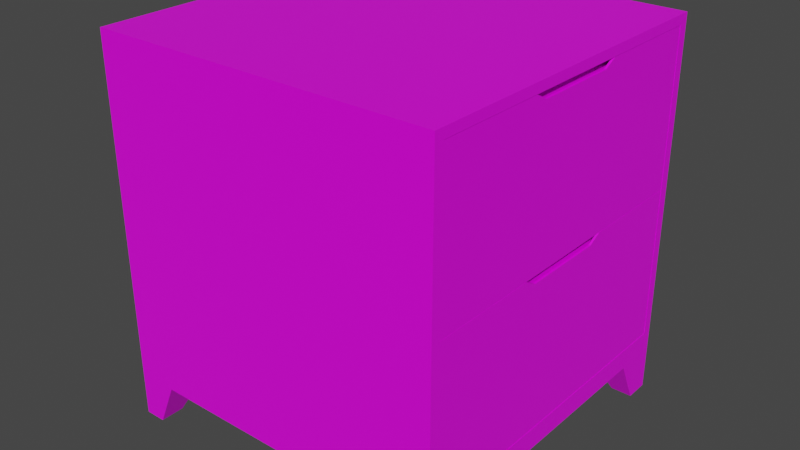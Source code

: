 # Source: nightstand.blend  (saved by Blender 3.5.10; exported with 4.5.12 LTS)
import bpy
from mathutils import Matrix  # noqa: F401  (used for matrix-valued properties, if any)

bpy.ops.wm.read_factory_settings(use_empty=True)
scene = bpy.context.scene
scene.name = 'Scene'

# ---- collections
col_collection = bpy.data.collections.new('Collection'); scene.collection.children.link(col_collection)

# ---- images (referenced by path relative to the original .blend; pixels are not part of the script)
import os
ASSET_DIR = os.environ.get("B2B_ASSET_DIR", "")  # directory of the original .blend (textures are referenced by path, not embedded)
HERE = os.path.dirname(os.path.abspath(__file__))  # packed textures are extracted next to this script under _unpacked/

def load_image(name, relpath, width, height, colorspace="sRGB"):
    """Load a texture the original file referenced (path relative to the .blend, or extracted next to this script)."""
    p = next((c for c in (os.path.join(HERE, relpath), os.path.join(ASSET_DIR, relpath)) if relpath and os.path.exists(c)), "")
    if p:
        img = bpy.data.images.load(p, check_existing=True)
        img.name = name
    else:  # same state as the original file: an image datablock whose file is absent (Cycles renders it pink)
        img = bpy.data.images.new(name, width, height)
        img.source = "FILE"
        img.filepath = "//" + (relpath or name)
    img.colorspace_settings.name = colorspace
    return img
img_untitled = load_image('Untitled', 'nightstand.png', 1024, 1024, 'sRGB')

# ---- materials (node trees are filled in below, after node groups)
mat_material = bpy.data.materials.new('Material')
mat_material.alpha_threshold = 0.0
mat_material.use_transparent_shadow = False
mat_material.line_color = (0.0, 0.0, 0.0, 1.0)

# ---- material node trees
mat_material.use_nodes = True; mat_material.node_tree.nodes.clear()
_N = mat_material.node_tree.nodes; _L = mat_material.node_tree.links
n0 = _N.new('ShaderNodeOutputMaterial'); n0.name = 'Material Output'; n0.location = (300, 300)
n1 = _N.new('ShaderNodeBsdfPrincipled'); n1.name = 'Principled BSDF'; n1.location = (10, 300)
n1.distribution = 'GGX'
n1.subsurface_method = 'BURLEY'
n1.inputs[2].default_value = 0.4
n1.inputs[3].default_value = 1.45
n1.inputs[27].default_value = (0.0, 0.0, 0.0, 1.0)
n1.inputs[28].default_value = 1.0
n2 = _N.new('ShaderNodeTexImage'); n2.name = 'Image Texture'; n2.location = (-280, 275)
n2.image = img_untitled
n2.interpolation = 'Closest'
_L.new(n1.outputs[0], n0.inputs[0])
_L.new(n2.outputs[0], n1.inputs[0])
n0.is_active_output = True

# ---- world
world_world = bpy.data.worlds.new('World'); scene.world = world_world
world_world.use_nodes = True; world_world.node_tree.nodes.clear()
_N = world_world.node_tree.nodes; _L = world_world.node_tree.links
n0 = _N.new('ShaderNodeOutputWorld'); n0.name = 'World Output'; n0.location = (300, 300)
n1 = _N.new('ShaderNodeBackground'); n1.name = 'Background'; n1.location = (10, 300)
n1.inputs[0].default_value = (0.05088, 0.05088, 0.05088, 1.0)
_L.new(n1.outputs[0], n0.inputs[0])
n0.is_active_output = True
world_world.color = (0.05088, 0.05088, 0.05088)
world_world.use_sun_shadow = False
world_world.sun_shadow_jitter_overblur = 0.0

# ---- meshes
me_cube_002 = bpy.data.meshes.new('Cube.002')
me_cube_002.from_pydata([(-0.5, -0.5, 1.109), (-0.5, 0.5, 1.109), (0.5, -0.5, 1.109), (0.5, 0.5, 1.109), (-0.5, -0.5, 0.1639), (-0.5, 0.5, 0.1639), (0.5, 0.5, 0.1639), (0.5, -0.5, 0.1639), (0.5, 0.4718, 1.082), (0.5, -0.4718, 1.082), (0.5, 0.4718, 0.1901), (0.5, -0.4718, 0.1901), (-0.4632, 0.4718, 1.082), (-0.4632, -0.4718, 1.082), (-0.4632, 0.4718, 0.1901), (-0.4632, -0.4718, 0.1901), (0.4438, 0.4718, 0.611), (0.4438, -0.4718, 0.611), (-0.4632, 0.4718, 0.611), (-0.4632, -0.4718, 0.611), (0.4438, 0.4718, 0.6448), (0.4438, -0.4718, 0.6448), (-0.4632, 0.4718, 0.6448), (-0.4632, -0.4718, 0.6448), (-0.5, -0.5, 0.1283), (-0.5, -0.5, 0.1638), (-0.5, 0.5, 0.1283), (-0.5, 0.5, 0.1638), (0.5, -0.5, 0.1283), (0.5, -0.5, 0.1638), (0.5, 0.5, 0.1283), (0.5, 0.5, 0.1638), (-0.5, 0.3667, 0.1283), (-0.5, -0.3667, 0.1283), (-0.5, -0.3667, 0.1638), (-0.5, 0.3667, 0.1638), (0.5, -0.3667, 0.1283), (0.5, 0.3667, 0.1283), (0.5, 0.3667, 0.1638), (0.5, -0.3667, 0.1638), (0.3833, 0.5, 0.1283), (-0.3833, 0.5, 0.1283), (-0.3833, 0.5, 0.1638), (0.3833, 0.5, 0.1638), (-0.3833, -0.5, 0.1283), (0.3833, -0.5, 0.1283), (0.3833, -0.5, 0.1638), (-0.3833, -0.5, 0.1638), (-0.3833, 0.3667, 0.1638), (0.3833, 0.3667, 0.1638), (-0.3833, -0.3667, 0.1638), (0.3833, -0.3667, 0.1638), (0.3833, 0.3667, 0.1283), (-0.3833, 0.3667, 0.1283), (0.3833, -0.3667, 0.1283), (-0.3833, -0.3667, 0.1283), (-0.4998, -0.4294, 0.0), (-0.4998, -0.4998, 0.0), (-0.4388, 0.4998, 0.0), (-0.4998, 0.4998, 0.0), (0.4998, 0.4294, 0.0), (0.4998, 0.4998, 0.0), (0.4388, -0.4998, 0.0), (0.4998, -0.4998, 0.0), (-0.4998, 0.4294, 0.0), (0.4998, -0.4294, 0.0), (-0.4388, 0.4294, 0.0), (-0.4388, -0.4294, 0.0), (0.4388, 0.4998, 0.0), (-0.4388, -0.4998, 0.0), (0.4388, 0.4294, 0.0), (0.4388, -0.4294, 0.0)], [], [(4, 0, 1, 5), (5, 1, 3, 6), (6, 3, 8, 10), (7, 2, 0, 4), (3, 1, 0, 2), (7, 4, 5, 6), (8, 9, 13, 12), (3, 2, 9, 8), (7, 6, 10, 11), (2, 7, 11, 9), (14, 12, 13, 15), (11, 10, 14, 15), (10, 8, 12, 14), (9, 11, 15, 13), (16, 18, 19, 17), (20, 21, 23, 22), (17, 19, 23, 21), (16, 17, 21, 20), (18, 16, 20, 22), (19, 18, 22, 23), (32, 35, 27, 26), (40, 43, 31, 30), (36, 39, 29, 28), (44, 47, 25, 24), (30, 37, 60, 61), (50, 34, 25, 47), (42, 27, 35, 48), (48, 35, 34, 50), (40, 30, 61, 68), (52, 37, 36, 54), (30, 31, 38, 37), (37, 38, 39, 36), (24, 25, 34, 33), (33, 34, 35, 32), (32, 53, 55, 33), (53, 52, 54, 55), (54, 36, 65, 71), (41, 40, 52, 53), (38, 49, 51, 39), (49, 48, 50, 51), (31, 43, 49, 38), (43, 42, 48, 49), (39, 51, 46, 29), (51, 50, 47, 46), (32, 26, 59, 64), (55, 54, 45, 44), (28, 29, 46, 45), (45, 46, 47, 44), (26, 27, 42, 41), (41, 42, 43, 40), (71, 65, 63, 62), (68, 61, 60, 70), (59, 58, 66, 64), (56, 67, 69, 57), (53, 32, 64, 66), (24, 33, 56, 57), (33, 55, 67, 56), (36, 28, 63, 65), (41, 53, 66, 58), (55, 44, 69, 67), (44, 24, 57, 69), (52, 40, 68, 70), (28, 45, 62, 63), (37, 52, 70, 60), (45, 54, 71, 62), (26, 41, 58, 59)])
_uv = me_cube_002.uv_layers.new(name='UVMap')
_uv.uv.foreach_set('vector', [0.504, 0.1639, 0.359, 0.1639, 0.359, 0.01039, 0.504, 0.01039, 0.176, 0.3591, 0.3208, 0.359, 0.3208, 0.5126, 0.176, 0.5126, 0.5019, 0.3383, 0.3569, 0.3383, 0.3609, 0.3339, 0.4979, 0.3339, 0.01039, 0.359, 0.1552, 0.3591, 0.1552, 0.5126, 0.01039, 0.5126, 0.1847, 0.01039, 0.3382, 0.01039, 0.3382, 0.1639, 0.1847, 0.1639, 0.3361, 0.3383, 0.1837, 0.3383, 0.1837, 0.1847, 0.3361, 0.1847, 0.5247, 0.01039, 0.6696, 0.01039, 0.6696, 0.1573, 0.5247, 0.1573, 0.3569, 0.3383, 0.3569, 0.1847, 0.3609, 0.189, 0.3609, 0.3339, 0.5019, 0.1847, 0.5019, 0.3383, 0.4979, 0.3339, 0.4979, 0.189, 0.3569, 0.1847, 0.5019, 0.1847, 0.4979, 0.189, 0.3609, 0.189, 0.6884, 0.1847, 0.8253, 0.1847, 0.8253, 0.3296, 0.6884, 0.3296, 0.3416, 0.359, 0.4865, 0.359, 0.4865, 0.5069, 0.3416, 0.5069, 0.1472, 0.6813, 0.01039, 0.6813, 0.01039, 0.5334, 0.1472, 0.5335, 0.168, 0.5335, 0.3047, 0.5334, 0.3047, 0.6813, 0.168, 0.6813, 0.6729, 0.359, 0.8122, 0.359, 0.8122, 0.5039, 0.6729, 0.5039, 0.6729, 0.6722, 0.6729, 0.5273, 0.8112, 0.5273, 0.8112, 0.6722, 0.9753, 0.1496, 0.9753, 0.01039, 0.9805, 0.01039, 0.9805, 0.1496, 0.4768, 0.84, 0.4768, 0.6951, 0.4819, 0.6951, 0.4819, 0.84, 0.7544, 0.9896, 0.7544, 0.8504, 0.7596, 0.8504, 0.7596, 0.9896, 0.6424, 0.8396, 0.6424, 0.6947, 0.6476, 0.6947, 0.6476, 0.8396, 0.4363, 0.7156, 0.4308, 0.7156, 0.4308, 0.6951, 0.4363, 0.6951, 0.9348, 0.0283, 0.9294, 0.02831, 0.9294, 0.01039, 0.9348, 0.01039, 0.602, 0.7152, 0.5965, 0.7152, 0.5965, 0.6947, 0.602, 0.6947, 0.2835, 0.72, 0.278, 0.72, 0.278, 0.7021, 0.2835, 0.7021, 0.602, 0.8482, 0.602, 0.8278, 0.6216, 0.8374, 0.6216, 0.8482, 0.146, 0.1435, 0.1639, 0.1435, 0.1639, 0.1639, 0.146, 0.1639, 0.146, 0.01039, 0.1639, 0.01039, 0.1639, 0.03086, 0.146, 0.03086, 0.146, 0.03086, 0.1639, 0.03086, 0.1639, 0.1435, 0.146, 0.1435, 0.9348, 0.0283, 0.9348, 0.01039, 0.9545, 0.01042, 0.9545, 0.01979, 0.02818, 0.3178, 0.01039, 0.3178, 0.01039, 0.2052, 0.02818, 0.2052, 0.602, 0.8482, 0.5965, 0.8482, 0.5965, 0.8278, 0.602, 0.8278, 0.602, 0.8278, 0.5965, 0.8278, 0.5965, 0.7152, 0.602, 0.7152, 0.4363, 0.8486, 0.4308, 0.8486, 0.4308, 0.8282, 0.4363, 0.8282, 0.4363, 0.8282, 0.4308, 0.8282, 0.4308, 0.7156, 0.4363, 0.7156, 0.1629, 0.3178, 0.1451, 0.3178, 0.1451, 0.2052, 0.1629, 0.2052, 0.1451, 0.3178, 0.02818, 0.3178, 0.02818, 0.2052, 0.1451, 0.2052, 0.6144, 0.8892, 0.5965, 0.8892, 0.5966, 0.869, 0.606, 0.869, 0.1451, 0.3383, 0.02818, 0.3383, 0.02818, 0.3178, 0.1451, 0.3178, 0.01039, 0.03086, 0.0283, 0.03086, 0.0283, 0.1435, 0.01039, 0.1435, 0.0283, 0.03086, 0.146, 0.03086, 0.146, 0.1435, 0.0283, 0.1435, 0.01039, 0.01039, 0.0283, 0.01039, 0.0283, 0.03086, 0.01039, 0.03086, 0.0283, 0.01039, 0.146, 0.01039, 0.146, 0.03086, 0.0283, 0.03086, 0.01039, 0.1435, 0.0283, 0.1435, 0.0283, 0.1639, 0.01039, 0.1639, 0.0283, 0.1435, 0.146, 0.1435, 0.146, 0.1639, 0.0283, 0.1639, 0.4363, 0.7156, 0.4363, 0.6951, 0.456, 0.6951, 0.456, 0.7059, 0.1451, 0.2052, 0.02818, 0.2052, 0.02818, 0.1847, 0.1451, 0.1847, 0.2835, 0.8557, 0.278, 0.8557, 0.278, 0.8377, 0.2835, 0.8377, 0.2835, 0.8377, 0.278, 0.8377, 0.278, 0.72, 0.2835, 0.72, 0.9348, 0.1639, 0.9294, 0.1639, 0.9294, 0.146, 0.9348, 0.146, 0.9348, 0.146, 0.9294, 0.146, 0.9294, 0.02831, 0.9348, 0.0283, 0.6424, 0.8604, 0.6517, 0.8604, 0.6517, 0.8712, 0.6424, 0.8712, 0.4768, 0.8608, 0.4861, 0.8608, 0.4861, 0.8716, 0.4768, 0.8716, 0.01039, 0.8704, 0.0197, 0.8704, 0.0197, 0.8812, 0.01039, 0.8812, 0.04048, 0.8704, 0.04979, 0.8704, 0.04979, 0.8812, 0.04048, 0.8812, 0.2276, 0.8678, 0.2455, 0.8678, 0.2455, 0.888, 0.2361, 0.888, 0.4363, 0.8486, 0.4363, 0.8282, 0.456, 0.8378, 0.456, 0.8486, 0.2068, 0.888, 0.1889, 0.888, 0.1974, 0.8678, 0.2068, 0.8678, 0.602, 0.7152, 0.602, 0.6947, 0.6216, 0.6947, 0.6216, 0.7055, 0.5678, 0.863, 0.5678, 0.8834, 0.5479, 0.8738, 0.5479, 0.863, 0.5271, 0.863, 0.5271, 0.8834, 0.5072, 0.8834, 0.5072, 0.8726, 0.2835, 0.72, 0.2835, 0.7021, 0.3032, 0.7022, 0.3032, 0.7115, 0.3609, 0.8634, 0.3609, 0.8838, 0.3416, 0.8838, 0.3416, 0.873, 0.2835, 0.8557, 0.2835, 0.8377, 0.3032, 0.8463, 0.3032, 0.8556, 0.4488, 0.8896, 0.4308, 0.8896, 0.4393, 0.8694, 0.4487, 0.8694, 0.4011, 0.8634, 0.4011, 0.8838, 0.3817, 0.8742, 0.3817, 0.8634, 0.9348, 0.1639, 0.9348, 0.146, 0.9545, 0.1545, 0.9545, 0.1639])
me_cube_002.materials.append(mat_material)
me_cube_002.use_remesh_fix_poles = True
me_cube_002.use_remesh_preserve_attributes = False
me_cube_002.use_paint_bone_selection = False
me_cube_002.use_paint_mask = True
me_cube_002.update()
me_cube_001 = bpy.data.meshes.new('Cube.001')
me_cube_001.from_pydata([(-0.4614, -0.4709, 0.6435), (-0.4614, -0.4709, 1.06), (-0.4614, 0.4709, 0.6435), (-0.4614, 0.4709, 1.06), (0.4804, -0.4709, 0.6435), (0.4804, -0.4709, 1.06), (0.4804, 0.4709, 0.6435), (0.4804, 0.4709, 1.06), (-0.4353, -0.4448, 1.06), (-0.4353, 0.4448, 1.06), (0.4544, 0.4448, 1.06), (0.4544, -0.4448, 1.06), (-0.4353, -0.4448, 0.6636), (-0.4353, 0.4448, 0.6636), (0.4544, 0.4448, 0.6636), (0.4544, -0.4448, 0.6636), (0.4992, 0.4718, 0.636), (0.4992, -0.4718, 0.636), (0.4944, 0.4716, 1.083), (0.4992, 0.4718, 1.081), (0.4992, -0.4718, 1.081), (0.4944, -0.4716, 1.083), (-0.4614, 0.157, 0.6435), (-0.4614, -0.157, 0.6435), (-0.4614, -0.157, 1.06), (-0.4614, 0.157, 1.06), (0.4804, -0.157, 0.6435), (0.4804, 0.157, 0.6435), (0.4804, 0.157, 1.06), (0.4804, -0.157, 1.06), (-0.4353, -0.1483, 1.06), (-0.4353, 0.1483, 1.06), (0.4544, 0.1483, 1.06), (0.4544, -0.1483, 1.06), (-0.4353, -0.1483, 0.6636), (-0.4353, 0.1483, 0.6636), (0.4544, 0.1483, 0.6636), (0.4544, -0.1483, 0.6636), (0.4992, 0.1573, 0.636), (0.4992, -0.1573, 0.636), (0.4944, 0.1572, 1.083), (0.4944, -0.1572, 1.083), (0.4992, -0.1573, 1.081), (0.4992, 0.1573, 1.081), (-0.4614, 0.05232, 0.6435), (-0.4614, -0.05232, 0.6435), (-0.4614, -0.05232, 1.06), (-0.4614, 0.05232, 1.06), (0.4804, -0.05232, 0.6435), (0.4804, 0.05232, 0.6435), (0.4804, 0.05232, 1.06), (0.4804, -0.05232, 1.06), (-0.4353, -0.04943, 1.06), (-0.4353, 0.04943, 1.06), (0.4544, 0.04943, 1.06), (0.4544, -0.04943, 1.06), (-0.4353, -0.04943, 0.6636), (-0.4353, 0.04943, 0.6636), (0.4544, 0.04943, 0.6636), (0.4544, -0.04943, 0.6636), (0.4992, 0.05242, 0.636), (0.4992, -0.05242, 0.636), (0.4944, 0.12, 1.062), (0.4944, -0.12, 1.062), (0.4992, -0.1201, 1.061), (0.4992, 0.1201, 1.061)], [], [(22, 25, 3, 2), (2, 3, 7, 6), (27, 6, 16, 38), (4, 5, 1, 0), (23, 26, 4, 0), (7, 3, 9, 10), (32, 10, 14, 36), (28, 7, 10, 32), (24, 1, 8, 30), (1, 5, 11, 8), (37, 34, 12, 15), (30, 8, 12, 34), (8, 11, 15, 12), (10, 9, 13, 14), (40, 18, 7, 28), (4, 17, 20, 21, 5), (41, 21, 20, 42), (39, 42, 20, 17), (7, 18, 19, 16, 6), (16, 19, 43, 38), (61, 64, 42, 39), (18, 40, 43, 19), (63, 41, 42, 64), (21, 41, 29, 5), (62, 40, 28, 50), (9, 31, 35, 13), (52, 30, 34, 56), (14, 13, 35, 36), (59, 56, 34, 37), (3, 25, 31, 9), (46, 24, 30, 52), (5, 29, 33, 11), (50, 28, 32, 54), (11, 33, 37, 15), (54, 32, 36, 58), (2, 6, 27, 22), (45, 48, 26, 23), (4, 26, 39, 17), (49, 27, 38, 60), (0, 1, 24, 23), (44, 47, 25, 22), (23, 24, 46, 45), (45, 46, 47, 44), (26, 48, 61, 39), (48, 49, 60, 61), (22, 27, 49, 44), (44, 49, 48, 45), (33, 55, 59, 37), (55, 54, 58, 59), (29, 51, 55, 33), (51, 50, 54, 55), (25, 47, 53, 31), (47, 46, 52, 53), (36, 35, 57, 58), (58, 57, 56, 59), (31, 53, 57, 35), (53, 52, 56, 57), (41, 63, 51, 29), (63, 62, 50, 51), (40, 62, 65, 43), (62, 63, 64, 65), (38, 43, 65, 60), (60, 65, 64, 61)])
_uv = me_cube_001.uv_layers.new(name='UVMap')
_uv.uv.foreach_set('vector', [0.8959, 0.5755, 0.832, 0.5755, 0.832, 0.5273, 0.8959, 0.5273, 0.5745, 0.8422, 0.5107, 0.8422, 0.5108, 0.6976, 0.5746, 0.6976, 0.4381, 0.6713, 0.4863, 0.6713, 0.4865, 0.6743, 0.4382, 0.6743, 0.01153, 0.705, 0.07536, 0.705, 0.07541, 0.8496, 0.01157, 0.8496, 0.3899, 0.5277, 0.3899, 0.6713, 0.3417, 0.6713, 0.3417, 0.5277, 0.6674, 0.1876, 0.6674, 0.3322, 0.6634, 0.3282, 0.6634, 0.1916, 0.9166, 0.5728, 0.9166, 0.5273, 0.9774, 0.5273, 0.9774, 0.5728, 0.6192, 0.1876, 0.6674, 0.1876, 0.6634, 0.1916, 0.6179, 0.1916, 0.571, 0.3322, 0.5228, 0.3322, 0.5268, 0.3282, 0.5724, 0.3282, 0.5228, 0.3322, 0.5228, 0.1876, 0.5268, 0.1916, 0.5268, 0.3282, 0.6729, 0.784, 0.8095, 0.784, 0.8095, 0.8296, 0.6729, 0.8296, 0.8461, 0.2303, 0.8461, 0.1847, 0.9069, 0.1847, 0.9069, 0.2303, 0.7337, 0.8504, 0.7337, 0.987, 0.6729, 0.987, 0.6729, 0.8504, 0.9885, 0.1847, 0.9885, 0.3213, 0.9277, 0.3213, 0.9277, 0.1847, 0.8048, 0.8986, 0.8048, 0.8504, 0.8084, 0.8505, 0.8084, 0.8987, 0.01153, 0.705, 0.01039, 0.7021, 0.07866, 0.7021, 0.07887, 0.7029, 0.07536, 0.705, 0.571, 0.1855, 0.5227, 0.1855, 0.5227, 0.1847, 0.571, 0.1847, 0.8303, 0.7895, 0.8986, 0.7895, 0.8986, 0.8378, 0.8303, 0.8378, 0.5108, 0.6976, 0.5072, 0.6954, 0.5075, 0.6947, 0.5757, 0.6947, 0.5746, 0.6976, 0.8303, 0.693, 0.8986, 0.693, 0.8986, 0.7413, 0.8303, 0.7413, 0.8303, 0.7734, 0.8955, 0.7838, 0.8986, 0.7895, 0.8303, 0.7895, 0.6675, 0.1855, 0.6193, 0.1855, 0.6193, 0.1847, 0.6676, 0.1847, 0.5767, 0.1854, 0.571, 0.1855, 0.571, 0.1847, 0.5767, 0.1847, 0.784, 0.8504, 0.784, 0.8986, 0.7804, 0.8987, 0.7804, 0.8505, 0.6136, 0.1854, 0.6193, 0.1855, 0.6192, 0.1876, 0.6032, 0.1876, 0.8461, 0.3213, 0.8461, 0.2758, 0.9069, 0.2758, 0.9069, 0.3213, 0.8461, 0.2454, 0.8461, 0.2303, 0.9069, 0.2303, 0.9069, 0.2454, 0.6729, 0.693, 0.8095, 0.693, 0.8095, 0.7385, 0.6729, 0.7385, 0.6729, 0.7689, 0.8095, 0.7689, 0.8095, 0.784, 0.6729, 0.784, 0.6674, 0.3322, 0.6192, 0.3322, 0.6179, 0.3282, 0.6634, 0.3282, 0.5871, 0.3322, 0.571, 0.3322, 0.5724, 0.3282, 0.5876, 0.3282, 0.5228, 0.1876, 0.571, 0.1876, 0.5724, 0.1916, 0.5268, 0.1916, 0.6032, 0.1876, 0.6192, 0.1876, 0.6179, 0.1916, 0.6027, 0.1916, 0.9166, 0.6639, 0.9166, 0.6184, 0.9774, 0.6184, 0.9774, 0.6639, 0.9166, 0.588, 0.9166, 0.5728, 0.9774, 0.5728, 0.9774, 0.588, 0.4863, 0.5277, 0.4863, 0.6713, 0.4381, 0.6713, 0.4381, 0.5277, 0.406, 0.5277, 0.406, 0.6713, 0.3899, 0.6713, 0.3899, 0.5277, 0.3417, 0.6713, 0.3899, 0.6713, 0.3899, 0.6743, 0.3416, 0.6743, 0.4221, 0.6713, 0.4381, 0.6713, 0.4382, 0.6743, 0.4221, 0.6743, 0.8959, 0.6719, 0.832, 0.6719, 0.832, 0.6237, 0.8959, 0.6237, 0.8959, 0.5916, 0.832, 0.5916, 0.832, 0.5755, 0.8959, 0.5755, 0.8959, 0.6237, 0.832, 0.6237, 0.832, 0.6076, 0.8959, 0.6076, 0.8959, 0.6076, 0.832, 0.6076, 0.832, 0.5916, 0.8959, 0.5916, 0.3899, 0.6713, 0.406, 0.6713, 0.406, 0.6743, 0.3899, 0.6743, 0.406, 0.6713, 0.4221, 0.6713, 0.4221, 0.6743, 0.406, 0.6743, 0.4381, 0.5277, 0.4381, 0.6713, 0.4221, 0.6713, 0.4221, 0.5277, 0.4221, 0.5277, 0.4221, 0.6713, 0.406, 0.6713, 0.406, 0.5277, 0.9166, 0.6184, 0.9166, 0.6032, 0.9774, 0.6032, 0.9774, 0.6184, 0.9166, 0.6032, 0.9166, 0.588, 0.9774, 0.588, 0.9774, 0.6032, 0.571, 0.1876, 0.5871, 0.1876, 0.5876, 0.1916, 0.5724, 0.1916, 0.5871, 0.1876, 0.6032, 0.1876, 0.6027, 0.1916, 0.5876, 0.1916, 0.6192, 0.3322, 0.6032, 0.3322, 0.6027, 0.3282, 0.6179, 0.3282, 0.6032, 0.3322, 0.5871, 0.3322, 0.5876, 0.3282, 0.6027, 0.3282, 0.6729, 0.7385, 0.8095, 0.7385, 0.8095, 0.7537, 0.6729, 0.7537, 0.6729, 0.7537, 0.8095, 0.7537, 0.8095, 0.7689, 0.6729, 0.7689, 0.8461, 0.2758, 0.8461, 0.2606, 0.9069, 0.2606, 0.9069, 0.2758, 0.8461, 0.2606, 0.8461, 0.2454, 0.9069, 0.2454, 0.9069, 0.2606, 0.571, 0.1855, 0.5767, 0.1854, 0.5871, 0.1876, 0.571, 0.1876, 0.5767, 0.1854, 0.6136, 0.1854, 0.6032, 0.1876, 0.5871, 0.1876, 0.6193, 0.1855, 0.6136, 0.1854, 0.6136, 0.1847, 0.6193, 0.1847, 0.6136, 0.1854, 0.5767, 0.1854, 0.5767, 0.1847, 0.6136, 0.1847, 0.8303, 0.7413, 0.8986, 0.7413, 0.8955, 0.747, 0.8303, 0.7574, 0.8303, 0.7574, 0.8955, 0.747, 0.8955, 0.7838, 0.8303, 0.7734])
me_cube_001.materials.append(mat_material)
me_cube_001.use_remesh_fix_poles = True
me_cube_001.use_remesh_preserve_attributes = False
me_cube_001.use_paint_bone_selection = False
me_cube_001.use_paint_mask = True
me_cube_001.update()
me_cube_003 = bpy.data.meshes.new('Cube.003')
me_cube_003.from_pydata([(-0.4614, -0.4709, 0.1972), (-0.4614, -0.4709, 0.6136), (-0.4614, 0.4709, 0.1972), (-0.4614, 0.4709, 0.6136), (0.4804, -0.4709, 0.1972), (0.4804, -0.4709, 0.6136), (0.4804, 0.4709, 0.1972), (0.4804, 0.4709, 0.6136), (-0.4353, -0.4448, 0.6136), (-0.4353, 0.4448, 0.6136), (0.4544, 0.4448, 0.6136), (0.4544, -0.4448, 0.6136), (-0.4353, -0.4448, 0.2173), (-0.4353, 0.4448, 0.2173), (0.4544, 0.4448, 0.2173), (0.4544, -0.4448, 0.2173), (0.4992, 0.4718, 0.1897), (0.4992, -0.4718, 0.1897), (0.4944, 0.4716, 0.6364), (0.4992, 0.4718, 0.6351), (0.4992, -0.4718, 0.6351), (0.4944, -0.4716, 0.6364), (-0.4614, 0.157, 0.1972), (-0.4614, -0.157, 0.1972), (-0.4614, -0.157, 0.6136), (-0.4614, 0.157, 0.6136), (0.4804, -0.157, 0.1972), (0.4804, 0.157, 0.1972), (0.4804, 0.157, 0.6136), (0.4804, -0.157, 0.6136), (-0.4353, -0.1483, 0.6136), (-0.4353, 0.1483, 0.6136), (0.4544, 0.1483, 0.6136), (0.4544, -0.1483, 0.6136), (-0.4353, -0.1483, 0.2173), (-0.4353, 0.1483, 0.2173), (0.4544, 0.1483, 0.2173), (0.4544, -0.1483, 0.2173), (0.4992, 0.1573, 0.1897), (0.4992, -0.1573, 0.1897), (0.4944, 0.1572, 0.6364), (0.4944, -0.1572, 0.6364), (0.4992, -0.1573, 0.6351), (0.4992, 0.1573, 0.6351), (-0.4614, 0.05232, 0.1972), (-0.4614, -0.05232, 0.1972), (-0.4614, -0.05232, 0.6136), (-0.4614, 0.05232, 0.6136), (0.4804, -0.05232, 0.1972), (0.4804, 0.05232, 0.1972), (0.4804, 0.05232, 0.6136), (0.4804, -0.05232, 0.6136), (-0.4353, -0.04943, 0.6136), (-0.4353, 0.04943, 0.6136), (0.4544, 0.04943, 0.6136), (0.4544, -0.04943, 0.6136), (-0.4353, -0.04943, 0.2173), (-0.4353, 0.04943, 0.2173), (0.4544, 0.04943, 0.2173), (0.4544, -0.04943, 0.2173), (0.4992, 0.05242, 0.1897), (0.4992, -0.05242, 0.1897), (0.4944, 0.12, 0.6157), (0.4944, -0.12, 0.6157), (0.4992, -0.1201, 0.6144), (0.4992, 0.1201, 0.6144)], [], [(22, 25, 3, 2), (2, 3, 7, 6), (27, 6, 16, 38), (4, 5, 1, 0), (23, 26, 4, 0), (7, 3, 9, 10), (32, 10, 14, 36), (28, 7, 10, 32), (24, 1, 8, 30), (1, 5, 11, 8), (37, 34, 12, 15), (30, 8, 12, 34), (8, 11, 15, 12), (10, 9, 13, 14), (40, 18, 7, 28), (4, 17, 20, 21, 5), (41, 21, 20, 42), (39, 42, 20, 17), (7, 18, 19, 16, 6), (16, 19, 43, 38), (61, 64, 42, 39), (18, 40, 43, 19), (63, 41, 42, 64), (21, 41, 29, 5), (62, 40, 28, 50), (9, 31, 35, 13), (52, 30, 34, 56), (14, 13, 35, 36), (59, 56, 34, 37), (3, 25, 31, 9), (46, 24, 30, 52), (5, 29, 33, 11), (50, 28, 32, 54), (11, 33, 37, 15), (54, 32, 36, 58), (2, 6, 27, 22), (45, 48, 26, 23), (4, 26, 39, 17), (49, 27, 38, 60), (0, 1, 24, 23), (44, 47, 25, 22), (23, 24, 46, 45), (45, 46, 47, 44), (26, 48, 61, 39), (48, 49, 60, 61), (22, 27, 49, 44), (44, 49, 48, 45), (33, 55, 59, 37), (55, 54, 58, 59), (29, 51, 55, 33), (51, 50, 54, 55), (25, 47, 53, 31), (47, 46, 52, 53), (36, 35, 57, 58), (58, 57, 56, 59), (31, 53, 57, 35), (53, 52, 56, 57), (41, 63, 51, 29), (63, 62, 50, 51), (40, 62, 65, 43), (62, 63, 64, 65), (38, 43, 65, 60), (60, 65, 64, 61)])
_uv = me_cube_003.uv_layers.new(name='UVMap')
_uv.uv.foreach_set('vector', [0.8968, 0.4072, 0.8329, 0.4072, 0.8329, 0.359, 0.8968, 0.359, 0.3428, 0.6951, 0.4066, 0.6951, 0.4066, 0.8397, 0.3427, 0.8397, 0.6038, 0.6709, 0.652, 0.6709, 0.6521, 0.6739, 0.6038, 0.6739, 0.1008, 0.705, 0.1646, 0.705, 0.1647, 0.8496, 0.1008, 0.8496, 0.5556, 0.5273, 0.5556, 0.6709, 0.5074, 0.6709, 0.5074, 0.5273, 0.652, 0.3619, 0.652, 0.5065, 0.648, 0.5025, 0.648, 0.3659, 0.9176, 0.4046, 0.9176, 0.359, 0.9784, 0.359, 0.9784, 0.4046, 0.6038, 0.3619, 0.652, 0.3619, 0.648, 0.3659, 0.6024, 0.3659, 0.5556, 0.5065, 0.5074, 0.5065, 0.5114, 0.5025, 0.5569, 0.5025, 0.5074, 0.5065, 0.5074, 0.3619, 0.5114, 0.3659, 0.5114, 0.5025, 0.6904, 0.1015, 0.827, 0.1015, 0.827, 0.147, 0.6904, 0.147, 0.8478, 0.05593, 0.8478, 0.01039, 0.9086, 0.01039, 0.9086, 0.05593, 0.9802, 0.8504, 0.9802, 0.987, 0.9194, 0.987, 0.9194, 0.8504, 0.9802, 0.693, 0.9802, 0.8296, 0.9194, 0.8296, 0.9194, 0.693, 0.8303, 0.9069, 0.8303, 0.8586, 0.8339, 0.8587, 0.8339, 0.9069, 0.1008, 0.705, 0.09965, 0.7021, 0.1679, 0.7021, 0.1681, 0.7029, 0.1646, 0.705, 0.5555, 0.3598, 0.5073, 0.3598, 0.5072, 0.3591, 0.5555, 0.3591, 0.1889, 0.7987, 0.2573, 0.7987, 0.2573, 0.847, 0.1889, 0.847, 0.4066, 0.8397, 0.4101, 0.8419, 0.4099, 0.8426, 0.3416, 0.8426, 0.3427, 0.8397, 0.1889, 0.7021, 0.2573, 0.7021, 0.2573, 0.7504, 0.1889, 0.7504, 0.1889, 0.7826, 0.2541, 0.793, 0.2573, 0.7987, 0.1889, 0.7987, 0.6521, 0.3598, 0.6038, 0.3598, 0.6038, 0.3591, 0.6521, 0.3591, 0.5613, 0.3598, 0.5555, 0.3598, 0.5555, 0.3591, 0.5612, 0.359, 0.8583, 0.8586, 0.8583, 0.9069, 0.8547, 0.9069, 0.8547, 0.8587, 0.5981, 0.3598, 0.6038, 0.3598, 0.6038, 0.3619, 0.5877, 0.3619, 0.8478, 0.147, 0.8478, 0.1015, 0.9086, 0.1015, 0.9086, 0.147, 0.8478, 0.0711, 0.8478, 0.05593, 0.9086, 0.05593, 0.9086, 0.0711, 0.6904, 0.01039, 0.827, 0.01039, 0.827, 0.05593, 0.6904, 0.05593, 0.6904, 0.08628, 0.827, 0.08628, 0.827, 0.1015, 0.6904, 0.1015, 0.652, 0.5065, 0.6038, 0.5065, 0.6024, 0.5025, 0.648, 0.5025, 0.5716, 0.5065, 0.5556, 0.5065, 0.5569, 0.5025, 0.5721, 0.5025, 0.5074, 0.3619, 0.5556, 0.3619, 0.5569, 0.3659, 0.5114, 0.3659, 0.5877, 0.3619, 0.6038, 0.3619, 0.6024, 0.3659, 0.5873, 0.3659, 0.9176, 0.4956, 0.9176, 0.4501, 0.9784, 0.4501, 0.9784, 0.4956, 0.9176, 0.4198, 0.9176, 0.4046, 0.9784, 0.4046, 0.9784, 0.4198, 0.652, 0.5273, 0.652, 0.6709, 0.6038, 0.6709, 0.6038, 0.5273, 0.5716, 0.5273, 0.5716, 0.6709, 0.5556, 0.6709, 0.5556, 0.5273, 0.5074, 0.6709, 0.5556, 0.6709, 0.5555, 0.6739, 0.5072, 0.6739, 0.5877, 0.6709, 0.6038, 0.6709, 0.6038, 0.6739, 0.5877, 0.6739, 0.8968, 0.5036, 0.8329, 0.5036, 0.8329, 0.4554, 0.8968, 0.4554, 0.8968, 0.4233, 0.8329, 0.4233, 0.8329, 0.4072, 0.8968, 0.4072, 0.8968, 0.4554, 0.8329, 0.4554, 0.8329, 0.4394, 0.8968, 0.4394, 0.8968, 0.4394, 0.8329, 0.4394, 0.8329, 0.4233, 0.8968, 0.4233, 0.5556, 0.6709, 0.5716, 0.6709, 0.5716, 0.6739, 0.5555, 0.6739, 0.5716, 0.6709, 0.5877, 0.6709, 0.5877, 0.6739, 0.5716, 0.6739, 0.6038, 0.5273, 0.6038, 0.6709, 0.5877, 0.6709, 0.5877, 0.5273, 0.5877, 0.5273, 0.5877, 0.6709, 0.5716, 0.6709, 0.5716, 0.5273, 0.9176, 0.4501, 0.9176, 0.4349, 0.9784, 0.4349, 0.9784, 0.4501, 0.9176, 0.4349, 0.9176, 0.4198, 0.9784, 0.4198, 0.9784, 0.4349, 0.5556, 0.3619, 0.5716, 0.3619, 0.5721, 0.3659, 0.5569, 0.3659, 0.5716, 0.3619, 0.5877, 0.3619, 0.5873, 0.3659, 0.5721, 0.3659, 0.6038, 0.5065, 0.5877, 0.5065, 0.5873, 0.5025, 0.6024, 0.5025, 0.5877, 0.5065, 0.5716, 0.5065, 0.5721, 0.5025, 0.5873, 0.5025, 0.6904, 0.05593, 0.827, 0.05593, 0.827, 0.0711, 0.6904, 0.0711, 0.6904, 0.0711, 0.827, 0.0711, 0.827, 0.08628, 0.6904, 0.08628, 0.8478, 0.1015, 0.8478, 0.08628, 0.9086, 0.08628, 0.9086, 0.1015, 0.8478, 0.08628, 0.8478, 0.0711, 0.9086, 0.0711, 0.9086, 0.08628, 0.5555, 0.3598, 0.5613, 0.3598, 0.5716, 0.3619, 0.5556, 0.3619, 0.5613, 0.3598, 0.5981, 0.3598, 0.5877, 0.3619, 0.5716, 0.3619, 0.6038, 0.3598, 0.5981, 0.3598, 0.5981, 0.359, 0.6038, 0.3591, 0.5981, 0.3598, 0.5613, 0.3598, 0.5612, 0.359, 0.5981, 0.359, 0.1889, 0.7504, 0.2573, 0.7504, 0.2541, 0.7561, 0.1889, 0.7665, 0.1889, 0.7665, 0.2541, 0.7561, 0.2541, 0.793, 0.1889, 0.7826])
me_cube_003.materials.append(mat_material)
me_cube_003.use_remesh_fix_poles = True
me_cube_003.use_remesh_preserve_attributes = False
me_cube_003.use_paint_bone_selection = False
me_cube_003.use_paint_mask = True
me_cube_003.update()

# ---- objects
ob_box = bpy.data.objects.new('box', me_cube_002)
ob_top = bpy.data.objects.new('top', me_cube_001)
ob_down = bpy.data.objects.new('down', me_cube_003)

# ---- transforms, parenting, visibility, modifiers, constraints
ob_box.location = (0.0, 0.0, 0.0)
ob_top.location = (0.0, 0.0, 0.0)
ob_down.location = (0.0, 0.0, 0.0)

# ---- collection membership
col_collection.objects.link(ob_box)
col_collection.objects.link(ob_top)
col_collection.objects.link(ob_down)

# ---- scene / render settings (as saved in the file)
scene.frame_start = 1; scene.frame_end = 250; scene.frame_set(1)
scene.render.engine = 'BLENDER_EEVEE_NEXT'
scene.cycles.use_denoising = False
scene.cycles.sampling_pattern = 'TABULATED_SOBOL'
scene.view_settings.view_transform = 'Filmic'
scene.unit_settings.scale_length = 2.0
bpy.context.view_layer.update()

# ---- added for rendering (the .blend has no active camera and no usable light): camera, sun
cam_auto = bpy.data.cameras.new('AutoCamera')
cam_auto.lens = 50.0
cam_auto.sensor_width = 36.0
cam_auto.clip_end = 1000.0
ob_auto_camera = bpy.data.objects.new('AutoCamera', cam_auto)
scene.collection.objects.link(ob_auto_camera)
ob_auto_camera.location = (1.66255, -1.99506, 1.88431)
ob_auto_camera.rotation_euler = (1.09748, -7.21219e-08, 0.694738)
scene.camera = ob_auto_camera
light_auto_sun = bpy.data.lights.new('AutoSun', 'SUN')
light_auto_sun.energy = 3.0
light_auto_sun.angle = 0.0523599
ob_auto_sun = bpy.data.objects.new('AutoSun', light_auto_sun)
scene.collection.objects.link(ob_auto_sun)
ob_auto_sun.rotation_euler = (0.872665, 0.174533, 0.523599)
bpy.context.view_layer.update()
